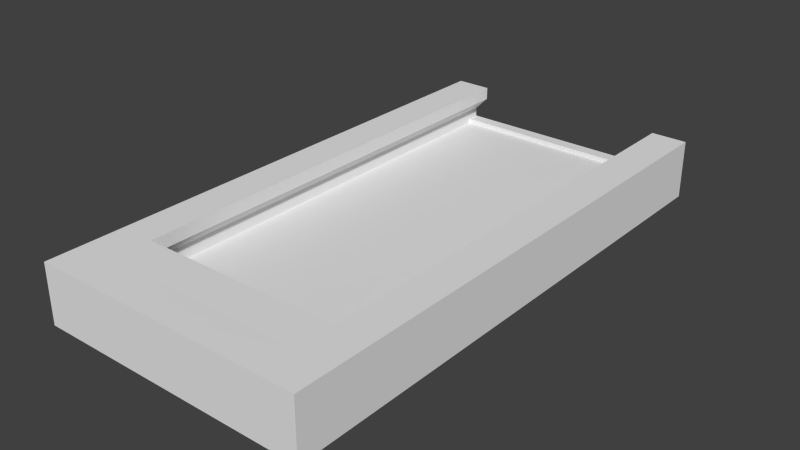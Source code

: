 # Source: ttc-tocken-holder.blend  (saved by Blender 2.57.0; exported with 4.5.12 LTS)
import bpy
from mathutils import Matrix  # noqa: F401  (used for matrix-valued properties, if any)

bpy.ops.wm.read_factory_settings(use_empty=True)
scene = bpy.context.scene
scene.name = 'Scene'

# ---- collections
col_collection_1 = bpy.data.collections.new('Collection 1'); scene.collection.children.link(col_collection_1)

# ---- world
world_world = bpy.data.worlds.new('World'); scene.world = world_world
world_world.color = (0.05088, 0.05088, 0.05088)
world_world.use_sun_shadow = False
world_world.sun_shadow_jitter_overblur = 0.0
world_world.cycles.sampling_method = 'MANUAL'
world_world.cycles.sample_map_resolution = 256

# ---- meshes
me_mesh_001 = bpy.data.meshes.new('Mesh.001')
me_mesh_001.from_pydata([(9.0, 41.53, -0.01882), (9.0, 3.028, -0.01882), (0.0, 3.028, -0.01882), (0.0, 41.53, -0.01882), (0.0, 41.53, 1.421), (0.0, 3.028, 1.421), (9.0, 3.028, 1.421), (9.0, 41.53, 1.421), (10.75, 41.53, 1.421), (10.75, 3.028, 1.421), (10.75, 3.028, -0.01882), (10.75, 41.53, -0.01882), (10.75, 3.028, 2.501), (10.75, 41.53, 2.501), (9.0, 41.53, 2.501), (9.0, 3.028, 2.501), (7.92, 3.028, 3.581), (7.92, 41.53, 3.581), (10.75, 41.53, 3.581), (10.75, 3.028, 3.581), (0.0, 3.028, 2.501), (0.0, 0.02812, 2.501), (0.0, 0.02812, 3.585), (10.75, 0.02812, 3.581), (7.92, 0.02812, 3.581), (9.0, 0.02812, 2.501), (10.75, 0.02812, 2.501), (10.75, 0.02812, -0.01882), (10.75, 0.02812, 1.421), (9.0, 0.02812, 1.421), (0.0, 0.02812, 1.421), (0.0, 0.02812, -0.01882), (9.0, 0.02812, -0.01882), (7.92, 0.02812, 4.581), (10.75, 0.02812, 4.581), (0.0, 0.02812, 4.585), (10.75, 3.028, 4.581), (10.75, 41.53, 4.581), (7.92, 41.53, 4.581), (7.92, 3.028, 4.581), (9.0, 6.028, -0.01882), (0.0, 6.028, -0.01882), (0.0, 6.028, 1.421), (9.0, 6.028, 1.421), (10.75, 6.028, 1.421), (10.75, 6.028, -0.01882), (10.75, 6.028, 2.501), (9.0, 6.028, 2.501), (7.92, 6.028, 3.581), (10.75, 6.028, 3.581), (10.75, 6.028, 4.581), (7.92, 6.028, 4.581), (0.0, 6.028, 4.581), (0.0, 6.028, 3.581), (0.0, 3.028, 4.581), (0.0, 3.028, 3.581), (7.92, 42.53, 4.581), (10.75, 42.53, 4.581), (10.75, 42.53, 3.581), (7.92, 42.53, 3.581), (9.0, 42.53, 2.501), (10.75, 42.53, 2.501), (10.75, 42.53, -0.01882), (10.75, 42.53, 1.421), (9.0, 42.53, 1.421), (0.0, 42.53, 1.421), (0.0, 42.53, -0.01882), (9.0, 42.53, -0.01882), (9.0, 3.028, 1.781), (10.75, 3.028, 1.781), (10.75, 41.53, 1.781), (0.0, 3.028, 1.781), (0.0, 0.02812, 1.781), (10.75, 0.02812, 1.781), (9.0, 0.02812, 1.781), (10.75, 6.028, 1.781), (9.0, 6.028, 1.781), (10.75, 42.53, 1.781), (0.0, 42.53, 1.781), (9.0, 42.53, 1.781), (9.0, 41.53, 1.781), (0.0, 41.53, 1.781)], [(3, 4)], [(19, 23, 26, 12), (10, 27, 32, 1), (9, 28, 27, 10), (1, 32, 31, 2), (25, 24, 22, 21), (29, 30, 31, 32), (27, 28, 29, 32), (23, 24, 25, 26), (24, 23, 34, 33), (23, 19, 36, 34), (22, 24, 33, 35), (39, 54, 35, 33), (39, 33, 34, 36), (15, 20, 55, 16), (0, 40, 41, 3), (40, 1, 2, 41), (6, 43, 42, 5), (43, 7, 4, 42), (40, 0, 11, 45), (45, 10, 1, 40), (8, 44, 45, 11), (44, 9, 10, 45), (16, 48, 47, 15), (48, 17, 14, 47), (18, 49, 46, 13), (49, 19, 12, 46), (19, 49, 50, 36), (49, 18, 37, 50), (17, 48, 51, 38), (36, 50, 51, 39), (50, 37, 38, 51), (51, 48, 53, 52), (39, 51, 52, 54), (48, 16, 55, 53), (38, 37, 57, 56), (17, 38, 56, 59), (37, 18, 58, 57), (18, 13, 61, 58), (14, 17, 59, 60), (8, 11, 62, 63), (11, 0, 67, 62), (0, 3, 66, 67), (64, 67, 66, 65), (62, 67, 64, 63), (60, 59, 58, 61), (58, 59, 56, 57), (26, 73, 69, 12), (73, 28, 9, 69), (29, 74, 72, 30), (74, 25, 21, 72), (25, 74, 73, 26), (74, 29, 28, 73), (5, 71, 68, 6), (71, 20, 15, 68), (46, 75, 70, 13), (75, 44, 8, 70), (12, 69, 75, 46), (69, 9, 44, 75), (47, 76, 68, 15), (76, 43, 6, 68), (14, 80, 76, 47), (80, 7, 43, 76), (13, 70, 77, 61), (70, 8, 63, 77), (64, 79, 77, 63), (79, 60, 61, 77), (64, 65, 78, 79), (4, 7, 80, 81), (78, 81, 80, 79), (14, 60, 79, 80)])
me_mesh_001.use_remesh_preserve_volume = False
me_mesh_001.use_remesh_preserve_attributes = False
me_mesh_001.use_mirror_vertex_groups = False
me_mesh_001.update()

# ---- objects
ob_mesh = bpy.data.objects.new('Mesh', me_mesh_001)
ob_dof = bpy.data.objects.new('DOF', None)

# ---- transforms, parenting, visibility, modifiers, constraints
ob_mesh.location = (0.0, 0.0, 0.0)
ob_mesh.empty_display_type = 'ARROWS'
ob_mesh.lineart.crease_threshold = 0.0
_m = ob_mesh.modifiers.new('Mirror', 'MIRROR')
ob_dof.location = (0.0, 0.0, 0.0)
ob_dof.scale = (10.0, 10.0, 10.0)
ob_dof.empty_display_type = 'ARROWS'
ob_dof.empty_image_offset = (0.0, 0.0)
ob_dof.lineart.crease_threshold = 0.0

# ---- collection membership
col_collection_1.objects.link(ob_mesh)
col_collection_1.objects.link(ob_dof)

# ---- scene / render settings (as saved in the file)
scene.frame_start = 1; scene.frame_end = 250; scene.frame_set(-19)
scene.render.engine = 'BLENDER_EEVEE_NEXT'
scene.render.image_settings.color_mode = 'RGB'
scene.render.image_settings.compression = 90
scene.render.resolution_percentage = 25
scene.render.pixel_aspect_x = 100.0
scene.render.pixel_aspect_y = 100.0
scene.render.dither_intensity = 0.0
scene.render.bake_margin = 2
scene.render.bake_bias = 0.0
scene.cycles.use_denoising = False
scene.cycles.samples = 10
scene.cycles.sampling_pattern = 'TABULATED_SOBOL'
scene.cycles.light_sampling_threshold = 0.0
scene.cycles.use_adaptive_sampling = False
scene.cycles.use_light_tree = False
scene.cycles.blur_glossy = 0.0
scene.cycles.volume_bounces = 1
scene.cycles.pixel_filter_type = 'GAUSSIAN'
scene.cycles.sample_clamp_indirect = 0.0
scene.view_settings.view_transform = 'Standard'
bpy.context.view_layer.update()

# ---- added for rendering (the .blend has no active camera and no usable light): camera, sun
cam_auto = bpy.data.cameras.new('AutoCamera')
cam_auto.lens = 50.0
cam_auto.sensor_width = 36.0
cam_auto.clip_end = 1000.0
ob_auto_camera = bpy.data.objects.new('AutoCamera', cam_auto)
scene.collection.objects.link(ob_auto_camera)
ob_auto_camera.location = (44.273, -31.8495, 37.7015)
ob_auto_camera.rotation_euler = (1.09748, -7.21219e-08, 0.694738)
scene.camera = ob_auto_camera
light_auto_sun = bpy.data.lights.new('AutoSun', 'SUN')
light_auto_sun.energy = 3.0
light_auto_sun.angle = 0.0523599
ob_auto_sun = bpy.data.objects.new('AutoSun', light_auto_sun)
scene.collection.objects.link(ob_auto_sun)
ob_auto_sun.rotation_euler = (0.872665, 0.174533, 0.523599)
bpy.context.view_layer.update()
